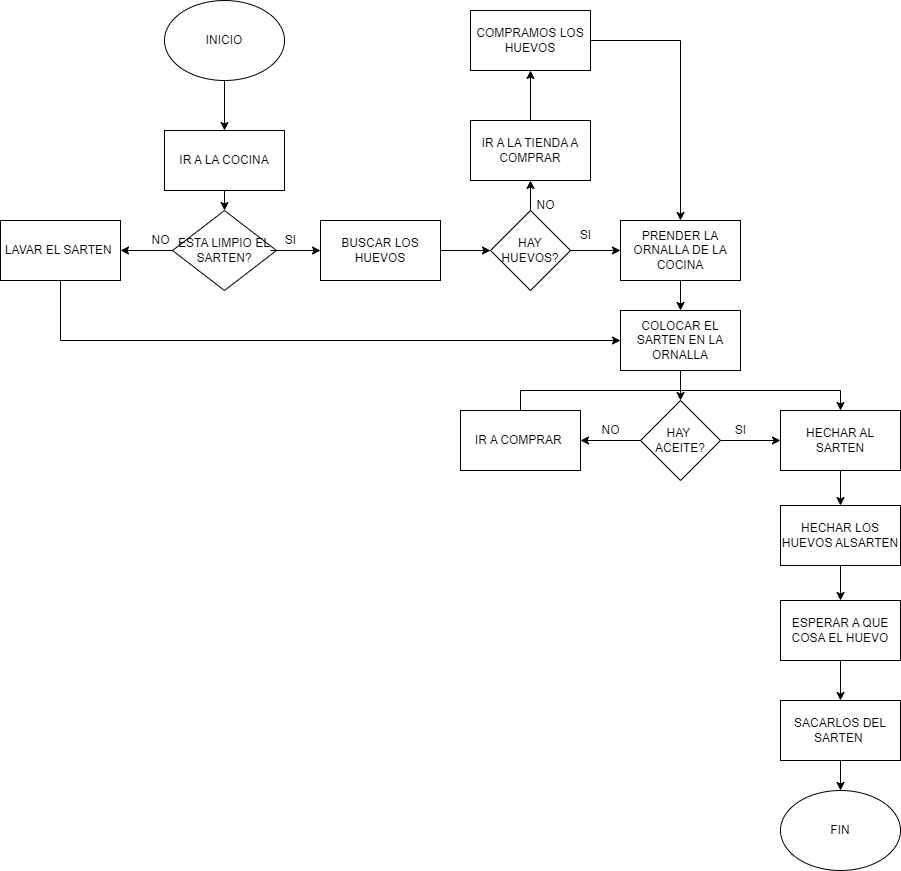

The diagram above was exported from draw.io. Its source (the exported page's mxGraphModel, read from the mxfile embedded in the PNG):
<mxGraphModel dx="880" dy="484" grid="1" gridSize="10" guides="1" tooltips="1" connect="1" arrows="1" fold="1" page="1" pageScale="1" pageWidth="827" pageHeight="1169" math="0" shadow="0">
  <root>
    <mxCell id="WIyWlLk6GJQsqaUBKTNV-0" />
    <mxCell id="WIyWlLk6GJQsqaUBKTNV-1" parent="WIyWlLk6GJQsqaUBKTNV-0" />
    <mxCell id="JkxrAFBeZnRhQ8-4AjO4-0" value="INICIO" style="ellipse;whiteSpace=wrap;html=1;" vertex="1" parent="WIyWlLk6GJQsqaUBKTNV-1">
      <mxGeometry x="354" y="20" width="120" height="80" as="geometry" />
    </mxCell>
    <mxCell id="JkxrAFBeZnRhQ8-4AjO4-1" value="" style="endArrow=classic;html=1;rounded=0;exitX=0.5;exitY=1;exitDx=0;exitDy=0;" edge="1" parent="WIyWlLk6GJQsqaUBKTNV-1" source="JkxrAFBeZnRhQ8-4AjO4-0">
      <mxGeometry width="50" height="50" relative="1" as="geometry">
        <mxPoint x="410" y="160" as="sourcePoint" />
        <mxPoint x="414" y="150" as="targetPoint" />
      </mxGeometry>
    </mxCell>
    <mxCell id="JkxrAFBeZnRhQ8-4AjO4-3" value="IR A LA COCINA" style="rounded=0;whiteSpace=wrap;html=1;" vertex="1" parent="WIyWlLk6GJQsqaUBKTNV-1">
      <mxGeometry x="354" y="150" width="120" height="60" as="geometry" />
    </mxCell>
    <mxCell id="JkxrAFBeZnRhQ8-4AjO4-26" style="edgeStyle=orthogonalEdgeStyle;rounded=0;orthogonalLoop=1;jettySize=auto;html=1;exitX=0.5;exitY=1;exitDx=0;exitDy=0;entryX=0.5;entryY=0;entryDx=0;entryDy=0;" edge="1" parent="WIyWlLk6GJQsqaUBKTNV-1" source="JkxrAFBeZnRhQ8-4AjO4-5" target="JkxrAFBeZnRhQ8-4AjO4-19">
      <mxGeometry relative="1" as="geometry" />
    </mxCell>
    <mxCell id="JkxrAFBeZnRhQ8-4AjO4-5" value="PRENDER LA ORNALLA DE LA COCINA" style="rounded=0;whiteSpace=wrap;html=1;" vertex="1" parent="WIyWlLk6GJQsqaUBKTNV-1">
      <mxGeometry x="810" y="240" width="120" height="60" as="geometry" />
    </mxCell>
    <mxCell id="JkxrAFBeZnRhQ8-4AjO4-6" value="ESTA LIMPIO EL SARTEN?" style="rhombus;whiteSpace=wrap;html=1;" vertex="1" parent="WIyWlLk6GJQsqaUBKTNV-1">
      <mxGeometry x="362" y="230" width="104" height="80" as="geometry" />
    </mxCell>
    <mxCell id="JkxrAFBeZnRhQ8-4AjO4-25" style="edgeStyle=orthogonalEdgeStyle;rounded=0;orthogonalLoop=1;jettySize=auto;html=1;exitX=0.5;exitY=1;exitDx=0;exitDy=0;entryX=0;entryY=0.5;entryDx=0;entryDy=0;" edge="1" parent="WIyWlLk6GJQsqaUBKTNV-1" source="JkxrAFBeZnRhQ8-4AjO4-7" target="JkxrAFBeZnRhQ8-4AjO4-19">
      <mxGeometry relative="1" as="geometry" />
    </mxCell>
    <mxCell id="JkxrAFBeZnRhQ8-4AjO4-7" value="LAVAR EL SARTEN&amp;nbsp;" style="rounded=0;whiteSpace=wrap;html=1;" vertex="1" parent="WIyWlLk6GJQsqaUBKTNV-1">
      <mxGeometry x="190" y="240" width="120" height="60" as="geometry" />
    </mxCell>
    <mxCell id="JkxrAFBeZnRhQ8-4AjO4-17" style="edgeStyle=orthogonalEdgeStyle;rounded=0;orthogonalLoop=1;jettySize=auto;html=1;exitX=1;exitY=0.5;exitDx=0;exitDy=0;entryX=0;entryY=0.5;entryDx=0;entryDy=0;" edge="1" parent="WIyWlLk6GJQsqaUBKTNV-1" source="JkxrAFBeZnRhQ8-4AjO4-8" target="JkxrAFBeZnRhQ8-4AjO4-16">
      <mxGeometry relative="1" as="geometry" />
    </mxCell>
    <mxCell id="JkxrAFBeZnRhQ8-4AjO4-8" value="BUSCAR LOS HUEVOS" style="rounded=0;whiteSpace=wrap;html=1;" vertex="1" parent="WIyWlLk6GJQsqaUBKTNV-1">
      <mxGeometry x="510" y="240" width="120" height="60" as="geometry" />
    </mxCell>
    <mxCell id="JkxrAFBeZnRhQ8-4AjO4-9" value="" style="endArrow=classic;html=1;rounded=0;" edge="1" parent="WIyWlLk6GJQsqaUBKTNV-1" source="JkxrAFBeZnRhQ8-4AjO4-6" target="JkxrAFBeZnRhQ8-4AjO4-7">
      <mxGeometry width="50" height="50" relative="1" as="geometry">
        <mxPoint x="300" y="320" as="sourcePoint" />
        <mxPoint x="350" y="270" as="targetPoint" />
      </mxGeometry>
    </mxCell>
    <mxCell id="JkxrAFBeZnRhQ8-4AjO4-10" value="" style="endArrow=classic;html=1;rounded=0;entryX=0;entryY=0.5;entryDx=0;entryDy=0;" edge="1" parent="WIyWlLk6GJQsqaUBKTNV-1" target="JkxrAFBeZnRhQ8-4AjO4-8">
      <mxGeometry width="50" height="50" relative="1" as="geometry">
        <mxPoint x="460" y="270" as="sourcePoint" />
        <mxPoint x="370" y="320" as="targetPoint" />
      </mxGeometry>
    </mxCell>
    <mxCell id="JkxrAFBeZnRhQ8-4AjO4-11" value="NO" style="text;html=1;align=center;verticalAlign=middle;resizable=0;points=[];autosize=1;strokeColor=none;fillColor=none;" vertex="1" parent="WIyWlLk6GJQsqaUBKTNV-1">
      <mxGeometry x="330" y="245" width="40" height="30" as="geometry" />
    </mxCell>
    <mxCell id="JkxrAFBeZnRhQ8-4AjO4-12" value="SI" style="text;html=1;align=center;verticalAlign=middle;resizable=0;points=[];autosize=1;strokeColor=none;fillColor=none;" vertex="1" parent="WIyWlLk6GJQsqaUBKTNV-1">
      <mxGeometry x="465" y="245" width="30" height="30" as="geometry" />
    </mxCell>
    <mxCell id="JkxrAFBeZnRhQ8-4AjO4-13" value="" style="endArrow=classic;html=1;rounded=0;exitX=0.5;exitY=1;exitDx=0;exitDy=0;" edge="1" parent="WIyWlLk6GJQsqaUBKTNV-1" source="JkxrAFBeZnRhQ8-4AjO4-3" target="JkxrAFBeZnRhQ8-4AjO4-6">
      <mxGeometry width="50" height="50" relative="1" as="geometry">
        <mxPoint x="300" y="250" as="sourcePoint" />
        <mxPoint x="350" y="200" as="targetPoint" />
      </mxGeometry>
    </mxCell>
    <mxCell id="JkxrAFBeZnRhQ8-4AjO4-22" style="edgeStyle=orthogonalEdgeStyle;rounded=0;orthogonalLoop=1;jettySize=auto;html=1;exitX=1;exitY=0.5;exitDx=0;exitDy=0;entryX=0;entryY=0.5;entryDx=0;entryDy=0;" edge="1" parent="WIyWlLk6GJQsqaUBKTNV-1" source="JkxrAFBeZnRhQ8-4AjO4-16" target="JkxrAFBeZnRhQ8-4AjO4-5">
      <mxGeometry relative="1" as="geometry" />
    </mxCell>
    <mxCell id="JkxrAFBeZnRhQ8-4AjO4-23" style="edgeStyle=orthogonalEdgeStyle;rounded=0;orthogonalLoop=1;jettySize=auto;html=1;exitX=0.5;exitY=0;exitDx=0;exitDy=0;entryX=0.5;entryY=1;entryDx=0;entryDy=0;" edge="1" parent="WIyWlLk6GJQsqaUBKTNV-1" source="JkxrAFBeZnRhQ8-4AjO4-16" target="JkxrAFBeZnRhQ8-4AjO4-18">
      <mxGeometry relative="1" as="geometry" />
    </mxCell>
    <mxCell id="JkxrAFBeZnRhQ8-4AjO4-16" value="HAY HUEVOS?" style="rhombus;whiteSpace=wrap;html=1;" vertex="1" parent="WIyWlLk6GJQsqaUBKTNV-1">
      <mxGeometry x="680" y="230" width="80" height="80" as="geometry" />
    </mxCell>
    <mxCell id="JkxrAFBeZnRhQ8-4AjO4-28" value="" style="edgeStyle=orthogonalEdgeStyle;rounded=0;orthogonalLoop=1;jettySize=auto;html=1;" edge="1" parent="WIyWlLk6GJQsqaUBKTNV-1" source="JkxrAFBeZnRhQ8-4AjO4-18" target="JkxrAFBeZnRhQ8-4AjO4-27">
      <mxGeometry relative="1" as="geometry" />
    </mxCell>
    <mxCell id="JkxrAFBeZnRhQ8-4AjO4-18" value="IR A LA TIENDA A COMPRAR" style="rounded=0;whiteSpace=wrap;html=1;" vertex="1" parent="WIyWlLk6GJQsqaUBKTNV-1">
      <mxGeometry x="660" y="140" width="120" height="60" as="geometry" />
    </mxCell>
    <mxCell id="JkxrAFBeZnRhQ8-4AjO4-35" style="edgeStyle=orthogonalEdgeStyle;rounded=0;orthogonalLoop=1;jettySize=auto;html=1;exitX=0.5;exitY=1;exitDx=0;exitDy=0;entryX=0.5;entryY=0;entryDx=0;entryDy=0;" edge="1" parent="WIyWlLk6GJQsqaUBKTNV-1" source="JkxrAFBeZnRhQ8-4AjO4-19" target="JkxrAFBeZnRhQ8-4AjO4-30">
      <mxGeometry relative="1" as="geometry" />
    </mxCell>
    <mxCell id="JkxrAFBeZnRhQ8-4AjO4-19" value="COLOCAR EL SARTEN EN LA ORNALLA" style="rounded=0;whiteSpace=wrap;html=1;" vertex="1" parent="WIyWlLk6GJQsqaUBKTNV-1">
      <mxGeometry x="810" y="330" width="120" height="60" as="geometry" />
    </mxCell>
    <mxCell id="JkxrAFBeZnRhQ8-4AjO4-21" value="SI" style="text;html=1;align=center;verticalAlign=middle;resizable=0;points=[];autosize=1;strokeColor=none;fillColor=none;" vertex="1" parent="WIyWlLk6GJQsqaUBKTNV-1">
      <mxGeometry x="760" y="240" width="30" height="30" as="geometry" />
    </mxCell>
    <mxCell id="JkxrAFBeZnRhQ8-4AjO4-24" value="NO" style="text;html=1;align=center;verticalAlign=middle;resizable=0;points=[];autosize=1;strokeColor=none;fillColor=none;" vertex="1" parent="WIyWlLk6GJQsqaUBKTNV-1">
      <mxGeometry x="715" y="210" width="40" height="30" as="geometry" />
    </mxCell>
    <mxCell id="JkxrAFBeZnRhQ8-4AjO4-29" style="edgeStyle=orthogonalEdgeStyle;rounded=0;orthogonalLoop=1;jettySize=auto;html=1;exitX=1;exitY=0.5;exitDx=0;exitDy=0;" edge="1" parent="WIyWlLk6GJQsqaUBKTNV-1" source="JkxrAFBeZnRhQ8-4AjO4-27" target="JkxrAFBeZnRhQ8-4AjO4-5">
      <mxGeometry relative="1" as="geometry" />
    </mxCell>
    <mxCell id="JkxrAFBeZnRhQ8-4AjO4-27" value="COMPRAMOS LOS HUEVOS" style="whiteSpace=wrap;html=1;rounded=0;" vertex="1" parent="WIyWlLk6GJQsqaUBKTNV-1">
      <mxGeometry x="660" y="30" width="120" height="60" as="geometry" />
    </mxCell>
    <mxCell id="JkxrAFBeZnRhQ8-4AjO4-32" value="" style="edgeStyle=orthogonalEdgeStyle;rounded=0;orthogonalLoop=1;jettySize=auto;html=1;" edge="1" parent="WIyWlLk6GJQsqaUBKTNV-1" source="JkxrAFBeZnRhQ8-4AjO4-30" target="JkxrAFBeZnRhQ8-4AjO4-31">
      <mxGeometry relative="1" as="geometry" />
    </mxCell>
    <mxCell id="JkxrAFBeZnRhQ8-4AjO4-34" value="" style="edgeStyle=orthogonalEdgeStyle;rounded=0;orthogonalLoop=1;jettySize=auto;html=1;" edge="1" parent="WIyWlLk6GJQsqaUBKTNV-1" source="JkxrAFBeZnRhQ8-4AjO4-30" target="JkxrAFBeZnRhQ8-4AjO4-33">
      <mxGeometry relative="1" as="geometry" />
    </mxCell>
    <mxCell id="JkxrAFBeZnRhQ8-4AjO4-30" value="HAY&amp;nbsp; ACEITE?" style="rhombus;whiteSpace=wrap;html=1;" vertex="1" parent="WIyWlLk6GJQsqaUBKTNV-1">
      <mxGeometry x="830" y="420" width="80" height="80" as="geometry" />
    </mxCell>
    <mxCell id="JkxrAFBeZnRhQ8-4AjO4-45" style="edgeStyle=orthogonalEdgeStyle;rounded=0;orthogonalLoop=1;jettySize=auto;html=1;exitX=0.5;exitY=0;exitDx=0;exitDy=0;entryX=0.5;entryY=0;entryDx=0;entryDy=0;" edge="1" parent="WIyWlLk6GJQsqaUBKTNV-1" source="JkxrAFBeZnRhQ8-4AjO4-31" target="JkxrAFBeZnRhQ8-4AjO4-33">
      <mxGeometry relative="1" as="geometry" />
    </mxCell>
    <mxCell id="JkxrAFBeZnRhQ8-4AjO4-31" value="IR A COMPRAR&amp;nbsp;" style="whiteSpace=wrap;html=1;" vertex="1" parent="WIyWlLk6GJQsqaUBKTNV-1">
      <mxGeometry x="650" y="430" width="120" height="60" as="geometry" />
    </mxCell>
    <mxCell id="JkxrAFBeZnRhQ8-4AjO4-42" style="edgeStyle=orthogonalEdgeStyle;rounded=0;orthogonalLoop=1;jettySize=auto;html=1;exitX=0.5;exitY=1;exitDx=0;exitDy=0;" edge="1" parent="WIyWlLk6GJQsqaUBKTNV-1" source="JkxrAFBeZnRhQ8-4AjO4-33" target="JkxrAFBeZnRhQ8-4AjO4-38">
      <mxGeometry relative="1" as="geometry" />
    </mxCell>
    <mxCell id="JkxrAFBeZnRhQ8-4AjO4-33" value="HECHAR AL SARTEN" style="whiteSpace=wrap;html=1;" vertex="1" parent="WIyWlLk6GJQsqaUBKTNV-1">
      <mxGeometry x="970" y="430" width="120" height="60" as="geometry" />
    </mxCell>
    <mxCell id="JkxrAFBeZnRhQ8-4AjO4-36" value="NO" style="text;html=1;align=center;verticalAlign=middle;resizable=0;points=[];autosize=1;strokeColor=none;fillColor=none;" vertex="1" parent="WIyWlLk6GJQsqaUBKTNV-1">
      <mxGeometry x="780" y="435" width="40" height="30" as="geometry" />
    </mxCell>
    <mxCell id="JkxrAFBeZnRhQ8-4AjO4-37" value="SI" style="text;html=1;align=center;verticalAlign=middle;resizable=0;points=[];autosize=1;strokeColor=none;fillColor=none;" vertex="1" parent="WIyWlLk6GJQsqaUBKTNV-1">
      <mxGeometry x="915" y="435" width="30" height="30" as="geometry" />
    </mxCell>
    <mxCell id="JkxrAFBeZnRhQ8-4AjO4-41" style="edgeStyle=orthogonalEdgeStyle;rounded=0;orthogonalLoop=1;jettySize=auto;html=1;exitX=0.5;exitY=1;exitDx=0;exitDy=0;entryX=0.5;entryY=0;entryDx=0;entryDy=0;" edge="1" parent="WIyWlLk6GJQsqaUBKTNV-1" source="JkxrAFBeZnRhQ8-4AjO4-38" target="JkxrAFBeZnRhQ8-4AjO4-39">
      <mxGeometry relative="1" as="geometry" />
    </mxCell>
    <mxCell id="JkxrAFBeZnRhQ8-4AjO4-38" value="HECHAR LOS HUEVOS ALSARTEN" style="whiteSpace=wrap;html=1;" vertex="1" parent="WIyWlLk6GJQsqaUBKTNV-1">
      <mxGeometry x="970" y="525" width="120" height="60" as="geometry" />
    </mxCell>
    <mxCell id="JkxrAFBeZnRhQ8-4AjO4-40" style="edgeStyle=orthogonalEdgeStyle;rounded=0;orthogonalLoop=1;jettySize=auto;html=1;" edge="1" parent="WIyWlLk6GJQsqaUBKTNV-1" source="JkxrAFBeZnRhQ8-4AjO4-39">
      <mxGeometry relative="1" as="geometry">
        <mxPoint x="1030" y="720" as="targetPoint" />
      </mxGeometry>
    </mxCell>
    <mxCell id="JkxrAFBeZnRhQ8-4AjO4-39" value="ESPERAR A QUE COSA EL HUEVO" style="whiteSpace=wrap;html=1;" vertex="1" parent="WIyWlLk6GJQsqaUBKTNV-1">
      <mxGeometry x="970" y="620" width="120" height="60" as="geometry" />
    </mxCell>
    <mxCell id="JkxrAFBeZnRhQ8-4AjO4-47" style="edgeStyle=orthogonalEdgeStyle;rounded=0;orthogonalLoop=1;jettySize=auto;html=1;exitX=0.5;exitY=1;exitDx=0;exitDy=0;entryX=0.5;entryY=0;entryDx=0;entryDy=0;" edge="1" parent="WIyWlLk6GJQsqaUBKTNV-1" source="JkxrAFBeZnRhQ8-4AjO4-43" target="JkxrAFBeZnRhQ8-4AjO4-46">
      <mxGeometry relative="1" as="geometry" />
    </mxCell>
    <mxCell id="JkxrAFBeZnRhQ8-4AjO4-43" value="SACARLOS DEL SARTEN&amp;nbsp;" style="whiteSpace=wrap;html=1;" vertex="1" parent="WIyWlLk6GJQsqaUBKTNV-1">
      <mxGeometry x="970" y="720" width="120" height="60" as="geometry" />
    </mxCell>
    <mxCell id="JkxrAFBeZnRhQ8-4AjO4-46" value="FIN" style="ellipse;whiteSpace=wrap;html=1;" vertex="1" parent="WIyWlLk6GJQsqaUBKTNV-1">
      <mxGeometry x="970" y="810" width="120" height="80" as="geometry" />
    </mxCell>
  </root>
</mxGraphModel>